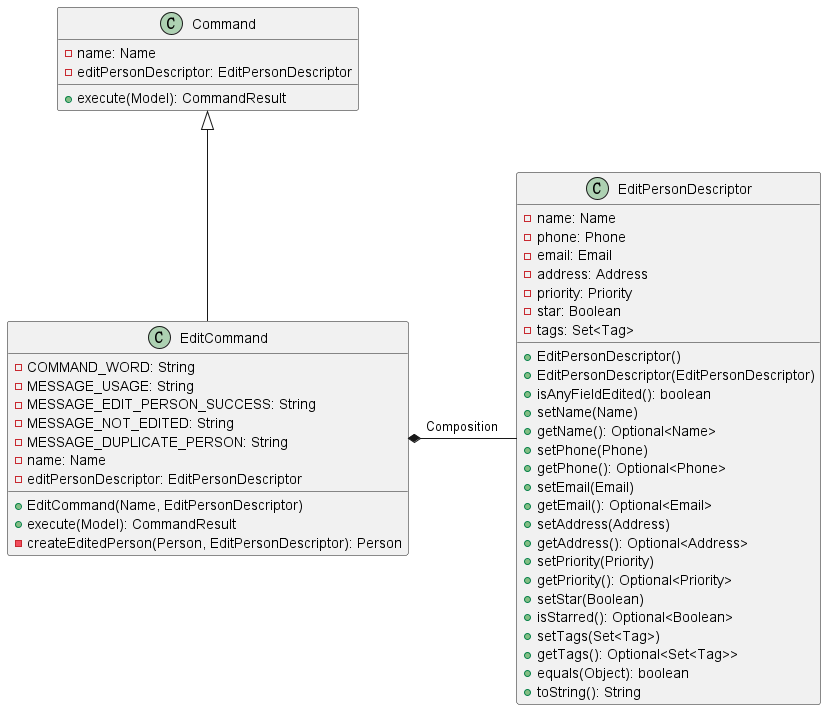

The diagram above was rendered by PlantUML. Its source (embedded in the PNG):
@startuml

class Command {
    - name: Name
    - editPersonDescriptor: EditPersonDescriptor

    + execute(Model): CommandResult
}

class EditCommand {
    - COMMAND_WORD: String
    - MESSAGE_USAGE: String
    - MESSAGE_EDIT_PERSON_SUCCESS: String
    - MESSAGE_NOT_EDITED: String
    - MESSAGE_DUPLICATE_PERSON: String
    - name: Name
    - editPersonDescriptor: EditPersonDescriptor

    + EditCommand(Name, EditPersonDescriptor)
    + execute(Model): CommandResult
    - createEditedPerson(Person, EditPersonDescriptor): Person
}

class EditPersonDescriptor {
    - name: Name
    - phone: Phone
    - email: Email
    - address: Address
    - priority: Priority
    - star: Boolean
    - tags: Set<Tag>

    + EditPersonDescriptor()
    + EditPersonDescriptor(EditPersonDescriptor)
    + isAnyFieldEdited(): boolean
    + setName(Name)
    + getName(): Optional<Name>
    + setPhone(Phone)
    + getPhone(): Optional<Phone>
    + setEmail(Email)
    + getEmail(): Optional<Email>
    + setAddress(Address)
    + getAddress(): Optional<Address>
    + setPriority(Priority)
    + getPriority(): Optional<Priority>
    + setStar(Boolean)
    + isStarred(): Optional<Boolean>
    + setTags(Set<Tag>)
    + getTags(): Optional<Set<Tag>>
    + equals(Object): boolean
    + toString(): String
}

Command <|-- EditCommand
EditCommand *- EditPersonDescriptor : Composition

@enduml